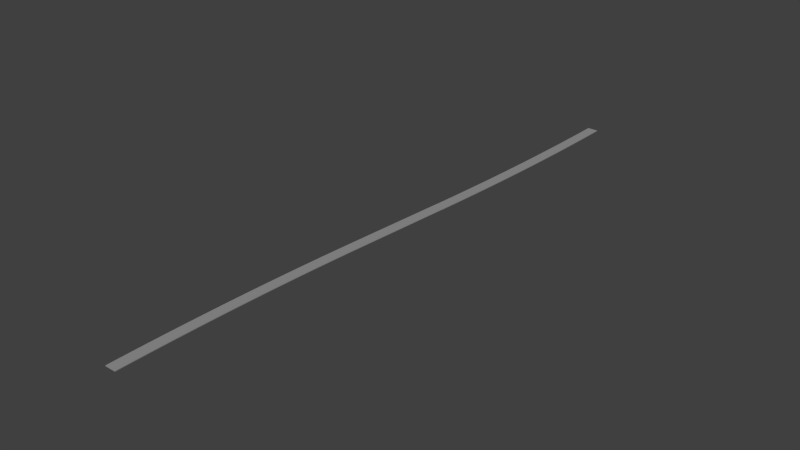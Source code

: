 # Source: entry-1-0.blend  (saved by Blender 2.69.0; exported with 4.5.12 LTS)
import bpy
from mathutils import Matrix  # noqa: F401  (used for matrix-valued properties, if any)

bpy.ops.wm.read_factory_settings(use_empty=True)
scene = bpy.context.scene
scene.name = 'Scene'

# ---- collections
col_collection_1 = bpy.data.collections.new('Collection 1'); scene.collection.children.link(col_collection_1)

# ---- materials (node trees are filled in below, after node groups)
mat_track = bpy.data.materials.new('Track')
mat_track.alpha_threshold = 0.0
mat_track.use_transparent_shadow = False
mat_track.diffuse_color = (0.305, 0.305, 0.305, 1.0)
mat_track.specular_color = (0.0, 0.0, 0.0)
mat_track.roughness = 0.5
mat_track.specular_intensity = 0.2
mat_track.line_color = (0.0, 0.0, 0.0, 1.0)

# ---- material node trees

# ---- world
world_world = bpy.data.worlds.new('World'); scene.world = world_world
world_world.color = (0.05088, 0.05088, 0.05088)
world_world.use_sun_shadow = False
world_world.sun_shadow_jitter_overblur = 0.0
world_world.cycles.sampling_method = 'MANUAL'
world_world.cycles.sample_map_resolution = 256

# ---- meshes
me_cube_004 = bpy.data.meshes.new('Cube.004')
me_cube_004.from_pydata([(-0.7175, -1.043e-06, -2.98e-09), (-0.7175, 35.0, -2.98e-09), (0.7175, 35.0, -2.98e-09), (0.7175, -1.043e-06, -2.98e-09), (-0.7175, -1.043e-06, 0.1), (-0.7175, 35.0, 0.1), (0.7175, 35.0, 0.1), (0.7175, -1.043e-06, 0.1)], [], [(4, 5, 1, 0), (5, 6, 2, 1), (6, 7, 3, 2), (7, 4, 0, 3), (0, 1, 2, 3), (7, 6, 5, 4)])
me_cube_004.materials.append(mat_track)
me_cube_004.use_remesh_preserve_volume = False
me_cube_004.use_remesh_preserve_attributes = False
me_cube_004.use_mirror_vertex_groups = False
me_cube_004.update()
me_cube_003 = bpy.data.meshes.new('Cube.003')
me_cube_003.from_pydata([(-0.7175, -1.043e-06, -2.98e-09), (0.7175, -1.043e-06, -2.98e-09), (-0.7175, -1.043e-06, 0.1), (0.7175, -1.043e-06, 0.1), (-0.7162, 0.222, -2.98e-09), (0.7188, 0.2212, -2.98e-09), (-0.7162, 0.222, 0.1), (0.7188, 0.2212, 0.1), (-0.7122, 0.444, -2.98e-09), (0.7227, 0.4424, -2.98e-09), (-0.7122, 0.444, 0.1), (0.7227, 0.4424, 0.1), (-0.7056, 0.666, -2.98e-09), (0.7293, 0.6637, -2.98e-09), (-0.7056, 0.666, 0.1), (0.7293, 0.6637, 0.1), (-0.6964, 0.8881, -2.98e-09), (0.7385, 0.8849, -2.98e-09), (-0.6964, 0.8881, 0.1), (0.7385, 0.8849, 0.1), (-0.6846, 1.11, -2.98e-09), (0.7503, 1.106, -2.98e-09), (-0.6846, 1.11, 0.1), (0.7503, 1.106, 0.1), (-0.6701, 1.332, -2.98e-09), (0.7648, 1.327, -2.98e-09), (-0.6701, 1.332, 0.1), (0.7648, 1.327, 0.1), (-0.6529, 1.554, -2.98e-09), (0.7818, 1.548, -2.98e-09), (-0.6529, 1.554, 0.1), (0.7818, 1.548, 0.1), (-0.6332, 1.776, -2.98e-09), (0.8015, 1.77, -2.98e-09), (-0.6332, 1.776, 0.1), (0.8015, 1.77, 0.1), (-0.6108, 1.998, -2.98e-09), (0.8239, 1.991, -2.98e-09), (-0.6108, 1.998, 0.1), (0.8239, 1.991, 0.1), (-0.5857, 2.22, -2.98e-09), (0.8488, 2.212, -2.98e-09), (-0.5857, 2.22, 0.1), (0.8488, 2.212, 0.1), (-0.558, 2.442, -2.98e-09), (0.8764, 2.433, -2.98e-09), (-0.558, 2.442, 0.1), (0.8764, 2.433, 0.1), (-0.5277, 2.664, -2.98e-09), (0.9066, 2.654, -2.98e-09), (-0.5277, 2.664, 0.1), (0.9066, 2.654, 0.1), (-0.4948, 2.886, -2.98e-09), (0.9394, 2.875, -2.98e-09), (-0.4948, 2.886, 0.1), (0.9394, 2.875, 0.1), (-0.4592, 3.108, -2.98e-09), (0.9749, 3.096, -2.98e-09), (-0.4592, 3.108, 0.1), (0.9749, 3.096, 0.1), (-0.421, 3.329, -2.98e-09), (1.013, 3.318, -2.98e-09), (-0.421, 3.329, 0.1), (1.013, 3.318, 0.1), (-0.3801, 3.551, -2.98e-09), (1.054, 3.539, -2.98e-09), (-0.3801, 3.551, 0.1), (1.054, 3.539, 0.1), (-0.3366, 3.773, -2.98e-09), (1.097, 3.76, -2.98e-09), (-0.3366, 3.773, 0.1), (1.097, 3.76, 0.1), (-0.2905, 3.995, -2.98e-09), (1.143, 3.981, -2.98e-09), (-0.2905, 3.995, 0.1), (1.143, 3.981, 0.1), (-0.2418, 4.217, -2.98e-09), (1.192, 4.202, -2.98e-09), (-0.2418, 4.217, 0.1), (1.192, 4.202, 0.1), (-0.1904, 4.438, -2.98e-09), (1.243, 4.423, -2.98e-09), (-0.1904, 4.438, 0.1), (1.243, 4.423, 0.1), (-0.1363, 4.66, -2.98e-09), (1.297, 4.643, -2.98e-09), (-0.1363, 4.66, 0.1), (1.297, 4.643, 0.1), (-0.07969, 4.882, -2.98e-09), (1.353, 4.864, -2.98e-09), (-0.07969, 4.882, 0.1), (1.353, 4.864, 0.1), (-0.0204, 5.103, -2.98e-09), (1.412, 5.085, -2.98e-09), (-0.0204, 5.103, 0.1), (1.412, 5.085, 0.1), (0.04152, 5.325, -2.98e-09), (1.474, 5.306, -2.98e-09), (0.04152, 5.325, 0.1), (1.474, 5.306, 0.1), (0.1061, 5.547, -2.98e-09), (1.538, 5.527, -2.98e-09), (0.1061, 5.547, 0.1), (1.538, 5.527, 0.1), (0.1733, 5.768, -2.98e-09), (1.605, 5.748, -2.98e-09), (0.1733, 5.768, 0.1), (1.605, 5.748, 0.1), (0.2431, 5.99, -2.98e-09), (1.675, 5.968, -2.98e-09), (0.2431, 5.99, 0.1), (1.675, 5.968, 0.1), (0.3155, 6.211, -2.98e-09), (1.747, 6.189, -2.98e-09), (0.3155, 6.211, 0.1), (1.747, 6.189, 0.1), (0.3906, 6.433, -2.98e-09), (1.822, 6.41, -2.98e-09), (0.3906, 6.433, 0.1), (1.822, 6.41, 0.1), (0.4683, 6.654, -2.98e-09), (1.899, 6.63, -2.98e-09), (0.4683, 6.654, 0.1), (1.899, 6.63, 0.1), (0.5486, 6.875, -2.98e-09), (1.979, 6.851, -2.98e-09), (0.5486, 6.875, 0.1), (1.979, 6.851, 0.1), (0.6316, 7.097, -2.98e-09), (2.062, 7.071, -2.98e-09), (0.6316, 7.097, 0.1), (2.062, 7.071, 0.1), (0.7172, 7.318, -2.98e-09), (2.147, 7.292, -2.98e-09), (0.7172, 7.318, 0.1), (2.147, 7.292, 0.1)], [], [(3, 2, 0, 1), (5, 4, 8, 9), (1, 0, 4, 5), (2, 3, 7, 6), (3, 1, 5, 7), (0, 2, 6, 4), (9, 8, 12, 13), (6, 7, 11, 10), (7, 5, 9, 11), (4, 6, 10, 8), (13, 12, 16, 17), (10, 11, 15, 14), (11, 9, 13, 15), (8, 10, 14, 12), (17, 16, 20, 21), (14, 15, 19, 18), (15, 13, 17, 19), (12, 14, 18, 16), (21, 20, 24, 25), (18, 19, 23, 22), (19, 17, 21, 23), (16, 18, 22, 20), (25, 24, 28, 29), (22, 23, 27, 26), (23, 21, 25, 27), (20, 22, 26, 24), (29, 28, 32, 33), (26, 27, 31, 30), (27, 25, 29, 31), (24, 26, 30, 28), (33, 32, 36, 37), (30, 31, 35, 34), (31, 29, 33, 35), (28, 30, 34, 32), (37, 36, 40, 41), (34, 35, 39, 38), (35, 33, 37, 39), (32, 34, 38, 36), (41, 40, 44, 45), (38, 39, 43, 42), (39, 37, 41, 43), (36, 38, 42, 40), (45, 44, 48, 49), (42, 43, 47, 46), (43, 41, 45, 47), (40, 42, 46, 44), (49, 48, 52, 53), (46, 47, 51, 50), (47, 45, 49, 51), (44, 46, 50, 48), (53, 52, 56, 57), (50, 51, 55, 54), (51, 49, 53, 55), (48, 50, 54, 52), (57, 56, 60, 61), (54, 55, 59, 58), (55, 53, 57, 59), (52, 54, 58, 56), (61, 60, 64, 65), (58, 59, 63, 62), (59, 57, 61, 63), (56, 58, 62, 60), (65, 64, 68, 69), (62, 63, 67, 66), (63, 61, 65, 67), (60, 62, 66, 64), (69, 68, 72, 73), (66, 67, 71, 70), (67, 65, 69, 71), (64, 66, 70, 68), (73, 72, 76, 77), (70, 71, 75, 74), (71, 69, 73, 75), (68, 70, 74, 72), (77, 76, 80, 81), (74, 75, 79, 78), (75, 73, 77, 79), (72, 74, 78, 76), (81, 80, 84, 85), (78, 79, 83, 82), (79, 77, 81, 83), (76, 78, 82, 80), (85, 84, 88, 89), (82, 83, 87, 86), (83, 81, 85, 87), (80, 82, 86, 84), (89, 88, 92, 93), (86, 87, 91, 90), (87, 85, 89, 91), (84, 86, 90, 88), (93, 92, 96, 97), (90, 91, 95, 94), (91, 89, 93, 95), (88, 90, 94, 92), (97, 96, 100, 101), (94, 95, 99, 98), (95, 93, 97, 99), (92, 94, 98, 96), (101, 100, 104, 105), (98, 99, 103, 102), (99, 97, 101, 103), (96, 98, 102, 100), (105, 104, 108, 109), (102, 103, 107, 106), (103, 101, 105, 107), (100, 102, 106, 104), (109, 108, 112, 113), (106, 107, 111, 110), (107, 105, 109, 111), (104, 106, 110, 108), (113, 112, 116, 117), (110, 111, 115, 114), (111, 109, 113, 115), (108, 110, 114, 112), (117, 116, 120, 121), (114, 115, 119, 118), (115, 113, 117, 119), (112, 114, 118, 116), (121, 120, 124, 125), (118, 119, 123, 122), (119, 117, 121, 123), (116, 118, 122, 120), (125, 124, 128, 129), (122, 123, 127, 126), (123, 121, 125, 127), (120, 122, 126, 124), (129, 128, 132, 133), (126, 127, 131, 130), (127, 125, 129, 131), (124, 126, 130, 128), (135, 133, 132, 134), (130, 131, 135, 134), (131, 129, 133, 135), (128, 130, 134, 132)])
me_cube_003.materials.append(mat_track)
me_cube_003.use_remesh_preserve_volume = False
me_cube_003.use_remesh_preserve_attributes = False
me_cube_003.use_mirror_vertex_groups = False
me_cube_003.update()
me_cube_002 = bpy.data.meshes.new('Cube.002')
me_cube_002.from_pydata([(-0.7175, -1.043e-06, -2.98e-09), (0.7175, -1.043e-06, -2.98e-09), (-0.7175, -1.043e-06, 0.1), (0.7175, -1.043e-06, 0.1), (-0.7162, 0.222, -2.98e-09), (0.7188, 0.2212, -2.98e-09), (-0.7162, 0.222, 0.1), (0.7188, 0.2212, 0.1), (-0.7122, 0.444, -2.98e-09), (0.7227, 0.4424, -2.98e-09), (-0.7122, 0.444, 0.1), (0.7227, 0.4424, 0.1), (-0.7056, 0.666, -2.98e-09), (0.7293, 0.6637, -2.98e-09), (-0.7056, 0.666, 0.1), (0.7293, 0.6637, 0.1), (-0.6964, 0.8881, -2.98e-09), (0.7385, 0.8849, -2.98e-09), (-0.6964, 0.8881, 0.1), (0.7385, 0.8849, 0.1), (-0.6846, 1.11, -2.98e-09), (0.7503, 1.106, -2.98e-09), (-0.6846, 1.11, 0.1), (0.7503, 1.106, 0.1), (-0.6701, 1.332, -2.98e-09), (0.7648, 1.327, -2.98e-09), (-0.6701, 1.332, 0.1), (0.7648, 1.327, 0.1), (-0.6529, 1.554, -2.98e-09), (0.7818, 1.548, -2.98e-09), (-0.6529, 1.554, 0.1), (0.7818, 1.548, 0.1), (-0.6332, 1.776, -2.98e-09), (0.8015, 1.77, -2.98e-09), (-0.6332, 1.776, 0.1), (0.8015, 1.77, 0.1), (-0.6108, 1.998, -2.98e-09), (0.8239, 1.991, -2.98e-09), (-0.6108, 1.998, 0.1), (0.8239, 1.991, 0.1), (-0.5857, 2.22, -2.98e-09), (0.8488, 2.212, -2.98e-09), (-0.5857, 2.22, 0.1), (0.8488, 2.212, 0.1), (-0.558, 2.442, -2.98e-09), (0.8764, 2.433, -2.98e-09), (-0.558, 2.442, 0.1), (0.8764, 2.433, 0.1), (-0.5277, 2.664, -2.98e-09), (0.9066, 2.654, -2.98e-09), (-0.5277, 2.664, 0.1), (0.9066, 2.654, 0.1), (-0.4948, 2.886, -2.98e-09), (0.9394, 2.875, -2.98e-09), (-0.4948, 2.886, 0.1), (0.9394, 2.875, 0.1), (-0.4592, 3.108, -2.98e-09), (0.9749, 3.096, -2.98e-09), (-0.4592, 3.108, 0.1), (0.9749, 3.096, 0.1), (-0.421, 3.329, -2.98e-09), (1.013, 3.318, -2.98e-09), (-0.421, 3.329, 0.1), (1.013, 3.318, 0.1), (-0.3801, 3.551, -2.98e-09), (1.054, 3.539, -2.98e-09), (-0.3801, 3.551, 0.1), (1.054, 3.539, 0.1), (-0.3366, 3.773, -2.98e-09), (1.097, 3.76, -2.98e-09), (-0.3366, 3.773, 0.1), (1.097, 3.76, 0.1), (-0.2905, 3.995, -2.98e-09), (1.143, 3.981, -2.98e-09), (-0.2905, 3.995, 0.1), (1.143, 3.981, 0.1), (-0.2418, 4.217, -2.98e-09), (1.192, 4.202, -2.98e-09), (-0.2418, 4.217, 0.1), (1.192, 4.202, 0.1), (-0.1904, 4.438, -2.98e-09), (1.243, 4.423, -2.98e-09), (-0.1904, 4.438, 0.1), (1.243, 4.423, 0.1), (-0.1363, 4.66, -2.98e-09), (1.297, 4.643, -2.98e-09), (-0.1363, 4.66, 0.1), (1.297, 4.643, 0.1), (-0.07969, 4.882, -2.98e-09), (1.353, 4.864, -2.98e-09), (-0.07969, 4.882, 0.1), (1.353, 4.864, 0.1), (-0.0204, 5.103, -2.98e-09), (1.412, 5.085, -2.98e-09), (-0.0204, 5.103, 0.1), (1.412, 5.085, 0.1), (0.04152, 5.325, -2.98e-09), (1.474, 5.306, -2.98e-09), (0.04152, 5.325, 0.1), (1.474, 5.306, 0.1), (0.1061, 5.547, -2.98e-09), (1.538, 5.527, -2.98e-09), (0.1061, 5.547, 0.1), (1.538, 5.527, 0.1), (0.1733, 5.768, -2.98e-09), (1.605, 5.748, -2.98e-09), (0.1733, 5.768, 0.1), (1.605, 5.748, 0.1), (0.2431, 5.99, -2.98e-09), (1.675, 5.968, -2.98e-09), (0.2431, 5.99, 0.1), (1.675, 5.968, 0.1), (0.3155, 6.211, -2.98e-09), (1.747, 6.189, -2.98e-09), (0.3155, 6.211, 0.1), (1.747, 6.189, 0.1), (0.3906, 6.433, -2.98e-09), (1.822, 6.41, -2.98e-09), (0.3906, 6.433, 0.1), (1.822, 6.41, 0.1), (0.4683, 6.654, -2.98e-09), (1.899, 6.63, -2.98e-09), (0.4683, 6.654, 0.1), (1.899, 6.63, 0.1), (0.5486, 6.875, -2.98e-09), (1.979, 6.851, -2.98e-09), (0.5486, 6.875, 0.1), (1.979, 6.851, 0.1), (0.6316, 7.097, -2.98e-09), (2.062, 7.071, -2.98e-09), (0.6316, 7.097, 0.1), (2.062, 7.071, 0.1), (0.7172, 7.318, -2.98e-09), (2.147, 7.292, -2.98e-09), (0.7172, 7.318, 0.1), (2.147, 7.292, 0.1)], [], [(3, 2, 0, 1), (5, 4, 8, 9), (1, 0, 4, 5), (2, 3, 7, 6), (3, 1, 5, 7), (0, 2, 6, 4), (9, 8, 12, 13), (6, 7, 11, 10), (7, 5, 9, 11), (4, 6, 10, 8), (13, 12, 16, 17), (10, 11, 15, 14), (11, 9, 13, 15), (8, 10, 14, 12), (17, 16, 20, 21), (14, 15, 19, 18), (15, 13, 17, 19), (12, 14, 18, 16), (21, 20, 24, 25), (18, 19, 23, 22), (19, 17, 21, 23), (16, 18, 22, 20), (25, 24, 28, 29), (22, 23, 27, 26), (23, 21, 25, 27), (20, 22, 26, 24), (29, 28, 32, 33), (26, 27, 31, 30), (27, 25, 29, 31), (24, 26, 30, 28), (33, 32, 36, 37), (30, 31, 35, 34), (31, 29, 33, 35), (28, 30, 34, 32), (37, 36, 40, 41), (34, 35, 39, 38), (35, 33, 37, 39), (32, 34, 38, 36), (41, 40, 44, 45), (38, 39, 43, 42), (39, 37, 41, 43), (36, 38, 42, 40), (45, 44, 48, 49), (42, 43, 47, 46), (43, 41, 45, 47), (40, 42, 46, 44), (49, 48, 52, 53), (46, 47, 51, 50), (47, 45, 49, 51), (44, 46, 50, 48), (53, 52, 56, 57), (50, 51, 55, 54), (51, 49, 53, 55), (48, 50, 54, 52), (57, 56, 60, 61), (54, 55, 59, 58), (55, 53, 57, 59), (52, 54, 58, 56), (61, 60, 64, 65), (58, 59, 63, 62), (59, 57, 61, 63), (56, 58, 62, 60), (65, 64, 68, 69), (62, 63, 67, 66), (63, 61, 65, 67), (60, 62, 66, 64), (69, 68, 72, 73), (66, 67, 71, 70), (67, 65, 69, 71), (64, 66, 70, 68), (73, 72, 76, 77), (70, 71, 75, 74), (71, 69, 73, 75), (68, 70, 74, 72), (77, 76, 80, 81), (74, 75, 79, 78), (75, 73, 77, 79), (72, 74, 78, 76), (81, 80, 84, 85), (78, 79, 83, 82), (79, 77, 81, 83), (76, 78, 82, 80), (85, 84, 88, 89), (82, 83, 87, 86), (83, 81, 85, 87), (80, 82, 86, 84), (89, 88, 92, 93), (86, 87, 91, 90), (87, 85, 89, 91), (84, 86, 90, 88), (93, 92, 96, 97), (90, 91, 95, 94), (91, 89, 93, 95), (88, 90, 94, 92), (97, 96, 100, 101), (94, 95, 99, 98), (95, 93, 97, 99), (92, 94, 98, 96), (101, 100, 104, 105), (98, 99, 103, 102), (99, 97, 101, 103), (96, 98, 102, 100), (105, 104, 108, 109), (102, 103, 107, 106), (103, 101, 105, 107), (100, 102, 106, 104), (109, 108, 112, 113), (106, 107, 111, 110), (107, 105, 109, 111), (104, 106, 110, 108), (113, 112, 116, 117), (110, 111, 115, 114), (111, 109, 113, 115), (108, 110, 114, 112), (117, 116, 120, 121), (114, 115, 119, 118), (115, 113, 117, 119), (112, 114, 118, 116), (121, 120, 124, 125), (118, 119, 123, 122), (119, 117, 121, 123), (116, 118, 122, 120), (125, 124, 128, 129), (122, 123, 127, 126), (123, 121, 125, 127), (120, 122, 126, 124), (129, 128, 132, 133), (126, 127, 131, 130), (127, 125, 129, 131), (124, 126, 130, 128), (135, 133, 132, 134), (130, 131, 135, 134), (131, 129, 133, 135), (128, 130, 134, 132)])
me_cube_002.materials.append(mat_track)
me_cube_002.use_remesh_preserve_volume = False
me_cube_002.use_remesh_preserve_attributes = False
me_cube_002.use_mirror_vertex_groups = False
me_cube_002.update()

# ---- objects
ob_lefttrack_003 = bpy.data.objects.new('LeftTrack.003', me_cube_004)
ob_lefttrack_002 = bpy.data.objects.new('LeftTrack.002', me_cube_003)
ob_lefttrack_001 = bpy.data.objects.new('LeftTrack.001', me_cube_002)

# ---- transforms, parenting, visibility, modifiers, constraints
ob_lefttrack_003.location = (-0.5678, 33.82, 0.0)
ob_lefttrack_003.rotation_euler = (0.0, 0.0, -0.08465)
ob_lefttrack_003.scale = (1.0, 0.3836, 1.0)
ob_lefttrack_003.lineart.crease_threshold = 0.0
ob_lefttrack_002.location = (2.0, 81.02, 0.0)
ob_lefttrack_002.rotation_euler = (0.0, 0.0, 3.142)
ob_lefttrack_002.scale = (1.0, 4.63, 1.0)
ob_lefttrack_002.lineart.crease_threshold = 0.0
ob_lefttrack_001.location = (-2.0, 0.0, 0.0)
ob_lefttrack_001.scale = (1.0, 4.63, 1.0)
ob_lefttrack_001.lineart.crease_threshold = 0.0

# ---- collection membership
col_collection_1.objects.link(ob_lefttrack_003)
col_collection_1.objects.link(ob_lefttrack_002)
col_collection_1.objects.link(ob_lefttrack_001)

# ---- scene / render settings (as saved in the file)
scene.frame_start = 1; scene.frame_end = 250; scene.frame_set(84)
scene.render.engine = 'BLENDER_EEVEE_NEXT'
scene.render.image_settings.compression = 90
scene.render.resolution_percentage = 50
scene.render.dither_intensity = 0.0
scene.cycles.use_denoising = False
scene.cycles.samples = 10
scene.cycles.sampling_pattern = 'TABULATED_SOBOL'
scene.cycles.light_sampling_threshold = 0.0
scene.cycles.use_adaptive_sampling = False
scene.cycles.use_light_tree = False
scene.cycles.blur_glossy = 0.0
scene.cycles.volume_bounces = 1
scene.cycles.pixel_filter_type = 'GAUSSIAN'
scene.cycles.sample_clamp_indirect = 0.0
scene.view_settings.view_transform = 'Standard'
bpy.context.view_layer.update()

# ---- added for rendering (the .blend has no active camera and no usable light): camera, sun
cam_auto = bpy.data.cameras.new('AutoCamera')
cam_auto.lens = 50.0
cam_auto.sensor_width = 36.0
cam_auto.clip_end = 1318.53
ob_auto_camera = bpy.data.objects.new('AutoCamera', cam_auto)
scene.collection.objects.link(ob_auto_camera)
ob_auto_camera.location = (75.1303, -49.6463, 60.1542)
ob_auto_camera.rotation_euler = (1.09748, -7.21219e-08, 0.694738)
scene.camera = ob_auto_camera
light_auto_sun = bpy.data.lights.new('AutoSun', 'SUN')
light_auto_sun.energy = 3.0
light_auto_sun.angle = 0.0523599
ob_auto_sun = bpy.data.objects.new('AutoSun', light_auto_sun)
scene.collection.objects.link(ob_auto_sun)
ob_auto_sun.rotation_euler = (0.872665, 0.174533, 0.523599)
bpy.context.view_layer.update()
